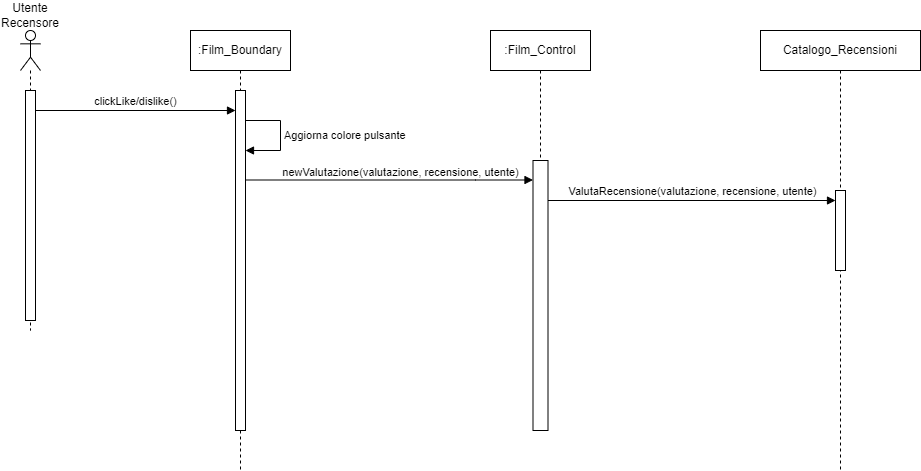

The diagram above was exported from draw.io. Its source (the exported page's mxGraphModel, read from the mxfile embedded in the PNG):
<mxGraphModel dx="1020" dy="496" grid="1" gridSize="10" guides="1" tooltips="1" connect="1" arrows="1" fold="1" page="1" pageScale="1" pageWidth="850" pageHeight="1100" math="0" shadow="0">
  <root>
    <mxCell id="0" />
    <mxCell id="1" parent="0" />
    <mxCell id="TZMgocirONaH8C-tbNTi-1" value="" style="shape=umlLifeline;perimeter=lifelinePerimeter;whiteSpace=wrap;html=1;container=1;dropTarget=0;collapsible=0;recursiveResize=0;outlineConnect=0;portConstraint=eastwest;newEdgeStyle={&quot;curved&quot;:0,&quot;rounded&quot;:0};participant=umlActor;" parent="1" vertex="1">
      <mxGeometry x="40" y="40" width="20" height="300" as="geometry" />
    </mxCell>
    <mxCell id="TZMgocirONaH8C-tbNTi-2" value="" style="html=1;points=[[0,0,0,0,5],[0,1,0,0,-5],[1,0,0,0,5],[1,1,0,0,-5]];perimeter=orthogonalPerimeter;outlineConnect=0;targetShapes=umlLifeline;portConstraint=eastwest;newEdgeStyle={&quot;curved&quot;:0,&quot;rounded&quot;:0};" parent="TZMgocirONaH8C-tbNTi-1" vertex="1">
      <mxGeometry x="5" y="60" width="10" height="230" as="geometry" />
    </mxCell>
    <mxCell id="TZMgocirONaH8C-tbNTi-3" value="Utente Recensore" style="text;html=1;align=center;verticalAlign=middle;whiteSpace=wrap;rounded=0;" parent="1" vertex="1">
      <mxGeometry x="20" y="10" width="60" height="30" as="geometry" />
    </mxCell>
    <mxCell id="TZMgocirONaH8C-tbNTi-4" value=":Film_Boundary" style="shape=umlLifeline;perimeter=lifelinePerimeter;whiteSpace=wrap;html=1;container=1;dropTarget=0;collapsible=0;recursiveResize=0;outlineConnect=0;portConstraint=eastwest;newEdgeStyle={&quot;curved&quot;:0,&quot;rounded&quot;:0};" parent="1" vertex="1">
      <mxGeometry x="210" y="40" width="100" height="440" as="geometry" />
    </mxCell>
    <mxCell id="TZMgocirONaH8C-tbNTi-5" value="" style="html=1;points=[[0,0,0,0,5],[0,1,0,0,-5],[1,0,0,0,5],[1,1,0,0,-5]];perimeter=orthogonalPerimeter;outlineConnect=0;targetShapes=umlLifeline;portConstraint=eastwest;newEdgeStyle={&quot;curved&quot;:0,&quot;rounded&quot;:0};" parent="TZMgocirONaH8C-tbNTi-4" vertex="1">
      <mxGeometry x="45" y="60" width="10" height="340" as="geometry" />
    </mxCell>
    <mxCell id="TZMgocirONaH8C-tbNTi-7" value="Aggiorna colore pulsante" style="html=1;align=left;spacingLeft=2;endArrow=block;rounded=0;edgeStyle=orthogonalEdgeStyle;curved=0;rounded=0;" parent="TZMgocirONaH8C-tbNTi-4" source="TZMgocirONaH8C-tbNTi-5" target="TZMgocirONaH8C-tbNTi-5" edge="1">
      <mxGeometry relative="1" as="geometry">
        <mxPoint x="60" y="90" as="sourcePoint" />
        <Array as="points">
          <mxPoint x="90" y="90" />
          <mxPoint x="90" y="120" />
        </Array>
        <mxPoint x="65" y="130.0000000000001" as="targetPoint" />
      </mxGeometry>
    </mxCell>
    <mxCell id="TZMgocirONaH8C-tbNTi-9" value="clickLike/dislike()" style="html=1;verticalAlign=bottom;endArrow=block;curved=0;rounded=0;" parent="1" target="TZMgocirONaH8C-tbNTi-5" edge="1">
      <mxGeometry width="80" relative="1" as="geometry">
        <mxPoint x="55" y="120" as="sourcePoint" />
        <mxPoint x="185" y="120" as="targetPoint" />
      </mxGeometry>
    </mxCell>
    <mxCell id="TZMgocirONaH8C-tbNTi-10" value="Catalogo_Recensioni" style="shape=umlLifeline;perimeter=lifelinePerimeter;whiteSpace=wrap;html=1;container=1;dropTarget=0;collapsible=0;recursiveResize=0;outlineConnect=0;portConstraint=eastwest;newEdgeStyle={&quot;curved&quot;:0,&quot;rounded&quot;:0};" parent="1" vertex="1">
      <mxGeometry x="780" y="40" width="160" height="440" as="geometry" />
    </mxCell>
    <mxCell id="TZMgocirONaH8C-tbNTi-24" value="" style="html=1;points=[[0,0,0,0,5],[0,1,0,0,-5],[1,0,0,0,5],[1,1,0,0,-5]];perimeter=orthogonalPerimeter;outlineConnect=0;targetShapes=umlLifeline;portConstraint=eastwest;newEdgeStyle={&quot;curved&quot;:0,&quot;rounded&quot;:0};" parent="TZMgocirONaH8C-tbNTi-10" vertex="1">
      <mxGeometry x="75" y="160" width="10" height="80" as="geometry" />
    </mxCell>
    <mxCell id="TZMgocirONaH8C-tbNTi-12" value=":Film_Control" style="shape=umlLifeline;perimeter=lifelinePerimeter;whiteSpace=wrap;html=1;container=1;dropTarget=0;collapsible=0;recursiveResize=0;outlineConnect=0;portConstraint=eastwest;newEdgeStyle={&quot;curved&quot;:0,&quot;rounded&quot;:0};" parent="1" vertex="1">
      <mxGeometry x="510" y="40" width="100" height="400" as="geometry" />
    </mxCell>
    <mxCell id="TZMgocirONaH8C-tbNTi-13" value="" style="html=1;points=[[0,0,0,0,5],[0,1,0,0,-5],[1,0,0,0,5],[1,1,0,0,-5]];perimeter=orthogonalPerimeter;outlineConnect=0;targetShapes=umlLifeline;portConstraint=eastwest;newEdgeStyle={&quot;curved&quot;:0,&quot;rounded&quot;:0};" parent="TZMgocirONaH8C-tbNTi-12" vertex="1">
      <mxGeometry x="42.5" y="130" width="15" height="270" as="geometry" />
    </mxCell>
    <mxCell id="TZMgocirONaH8C-tbNTi-17" value="newValutazione(valutazione, recensione, utente)" style="html=1;verticalAlign=bottom;endArrow=block;curved=0;rounded=0;" parent="1" source="TZMgocirONaH8C-tbNTi-5" target="TZMgocirONaH8C-tbNTi-13" edge="1">
      <mxGeometry x="0.0783" width="80" relative="1" as="geometry">
        <mxPoint x="270" y="189.5" as="sourcePoint" />
        <mxPoint x="557.5" y="189.5" as="targetPoint" />
        <Array as="points">
          <mxPoint x="495" y="189.5" />
        </Array>
        <mxPoint y="1" as="offset" />
      </mxGeometry>
    </mxCell>
    <mxCell id="TZMgocirONaH8C-tbNTi-25" value="ValutaRecensione(valutazione, recensione, utente)" style="html=1;verticalAlign=bottom;endArrow=block;curved=0;rounded=0;" parent="1" target="TZMgocirONaH8C-tbNTi-24" edge="1">
      <mxGeometry width="80" relative="1" as="geometry">
        <mxPoint x="567.5" y="210" as="sourcePoint" />
        <mxPoint x="725" y="210" as="targetPoint" />
      </mxGeometry>
    </mxCell>
  </root>
</mxGraphModel>